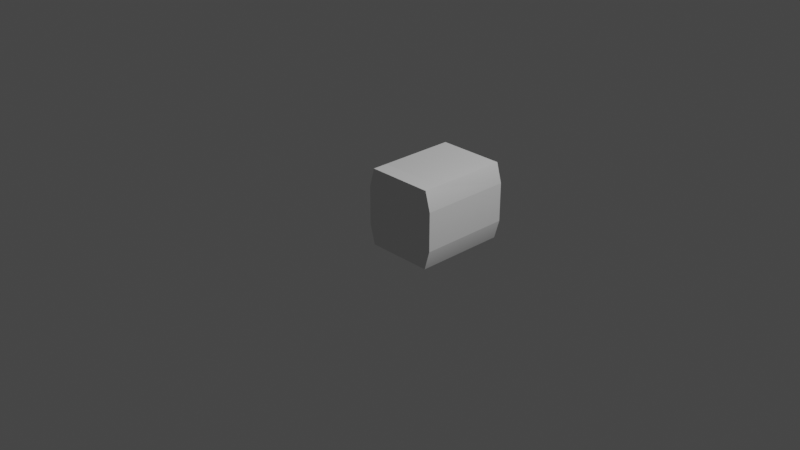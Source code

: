 # Source: lockoutChamberIVA.blend  (saved by Blender 3.1.7; exported with 4.5.12 LTS)
import bpy
from mathutils import Matrix  # noqa: F401  (used for matrix-valued properties, if any)

bpy.ops.wm.read_factory_settings(use_empty=True)
scene = bpy.context.scene
scene.name = 'Scene'

# ---- collections
col_collection = bpy.data.collections.new('Collection'); scene.collection.children.link(col_collection)

# ---- world
world_world = bpy.data.worlds.new('World'); scene.world = world_world
world_world.use_nodes = True; world_world.node_tree.nodes.clear()
_N = world_world.node_tree.nodes; _L = world_world.node_tree.links
n0 = _N.new('ShaderNodeOutputWorld'); n0.name = 'World Output'; n0.location = (300, 300)
n1 = _N.new('ShaderNodeBackground'); n1.name = 'Background'; n1.location = (10, 300)
n1.inputs[0].default_value = (0.05088, 0.05088, 0.05088, 1.0)
_L.new(n1.outputs[0], n0.inputs[0])
n0.is_active_output = True
world_world.color = (0.05088, 0.05088, 0.05088)
world_world.use_sun_shadow = False
world_world.sun_shadow_jitter_overblur = 0.0

# ---- cameras
cam_camera = bpy.data.cameras.new('Camera')
cam_camera.clip_end = 100.0
cam_camera.ortho_scale = 7.314

# ---- lights
light_light = bpy.data.lights.new('Light', 'POINT')
light_light.transmission_factor = 0.0
light_light.energy = 1000.0
light_light.shadow_soft_size = 0.1
light_light.shadow_maximum_resolution = 0.006
light_light.use_absolute_resolution = True

# ---- meshes
me_endcapshort_001 = bpy.data.meshes.new('endcapShort.001')
me_endcapshort_001.from_pydata([(-0.3751, -0.4, -0.4351), (-0.1712, 0.636, -0.3883), (0.1715, 0.636, -0.3883), (0.1714, 0.636, 0.3884), (0.3751, -0.4, 0.4351), (0.3949, 0.636, 0.1553), (0.4367, -0.4, 0.2176), (0.3949, 0.636, -0.1553), (0.4368, -0.4, -0.2176), (0.3751, -0.4, -0.4351), (-0.1714, 0.636, 0.3884), (-0.3948, 0.636, 0.1554), (-0.3948, 0.636, -0.1552), (-0.4368, -0.4, 0.2176), (-0.4368, -0.4, -0.2176), (-0.3751, -0.4, 0.4351), (-0.3751, 0.4676, -0.4351), (0.3751, 0.4676, -0.4351), (-0.3751, 0.4676, 0.4351), (0.3751, 0.4676, 0.4351), (-0.3751, 0.636, -0.4351), (0.3751, 0.636, -0.4351), (-0.4367, 0.636, 0.2176), (-0.4367, 0.636, -0.2176), (-0.3751, 0.636, 0.4351), (0.4368, 0.636, 0.2176), (0.4368, 0.636, -0.2176), (0.3751, 0.636, 0.4351)], [], [(0, 14, 13, 15, 4, 6, 8, 9), (15, 13, 22, 24, 18), (9, 8, 26, 21, 17), (16, 17, 21, 20), (8, 6, 25, 26), (13, 14, 23, 22), (14, 0, 16, 20, 23), (6, 4, 19, 27, 25), (27, 19, 18, 24), (2, 1, 20, 21), (12, 11, 22, 23), (11, 10, 24, 22), (1, 12, 23, 20), (5, 7, 26, 25), (10, 3, 27, 24), (3, 5, 25, 27), (7, 2, 21, 26), (0, 9, 17, 16), (15, 18, 19, 4), (1, 2, 7, 5, 3, 10, 11, 12)])
_uv = me_endcapshort_001.uv_layers.new(name='UVMap')
_uv.uv.foreach_set('vector', [0.6873, 0.3285, 0.3681, 0.164, 0.3681, 0.2842, 0.8134, 0.3285, 0.3681, 0.3043, 0.3681, 0.164, 0.3681, 0.04385, 0.8135, 0.3285, 0.3681, 0.3043, 0.3681, 0.2842, 0.4312, 0.2842, 0.4312, 0.3043, 0.3996, 0.3043, 0.3681, 0.02382, 0.3681, 0.04385, 0.4312, 0.04385, 0.4312, 0.02382, 0.3996, 0.02382, 0.7281, 0.5023, 0.8135, 0.5023, 0.8135, 0.676, 0.7689, 0.676, 0.3681, 0.08392, 0.3681, 0.164, 0.4312, 0.164, 0.4312, 0.08392, 0.3681, 0.2442, 0.3681, 0.164, 0.4312, 0.164, 0.4312, 0.2442, 0.3681, 0.04385, 0.3681, 0.02382, 0.3996, 0.02382, 0.4312, 0.02382, 0.4312, 0.04385, 0.3681, 0.2842, 0.3681, 0.3043, 0.3996, 0.3043, 0.4312, 0.3043, 0.4312, 0.2842, 0.7689, 0.676, 0.7281, 0.5023, 0.8135, 0.5023, 0.8135, 0.676, 0.4343, 0.04325, 0.4337, 0.03737, 0.4312, 0.02382, 0.4312, 0.02382, 0.4352, 0.06508, 0.4388, 0.2453, 0.4312, 0.2442, 0.4312, 0.04385, 0.4388, 0.2453, 0.4463, 0.3049, 0.4312, 0.3043, 0.4312, 0.2442, 0.4337, 0.03737, 0.4352, 0.06508, 0.4312, 0.04385, 0.4312, 0.02382, 0.4817, 0.323, 0.4369, 0.09751, 0.4312, 0.08392, 0.4312, 0.2842, 0.4463, 0.3049, 0.695, 0.5839, 0.7689, 0.676, 0.4312, 0.3043, 0.695, 0.5839, 0.4817, 0.323, 0.4312, 0.2842, 0.7689, 0.676, 0.4369, 0.09751, 0.4343, 0.04325, 0.4312, 0.02382, 0.4312, 0.08392, 0.3681, 0.02382, 0.3681, 0.02382, 0.8135, 0.5023, 0.3996, 0.02382, 0.8134, 0.3285, 0.8135, 0.5023, 0.3996, 0.3043, 0.3681, 0.3043, 0.4337, 0.03737, 0.4343, 0.04325, 0.4369, 0.09751, 0.4817, 0.323, 0.695, 0.5839, 0.4463, 0.3049, 0.4388, 0.2453, 0.4352, 0.06508])
_uv.active_render = True
_uv = me_endcapshort_001.uv_layers.new(name='UVMap2')
_uv.uv.foreach_set('vector', [0.003906, 0.4594, 0.7462, 0.1629, 0.7462, 0.2795, 0.3731, 0.597, 0.003906, 0.3001, 0.003907, 0.1629, 0.003907, 0.04622, 0.003906, 0.5931, 0.7462, 0.3001, 0.7462, 0.2795, 0.6874, 0.2795, 0.6874, 0.3001, 0.7168, 0.3001, 0.003907, 0.02571, 0.003907, 0.04622, 0.06275, 0.04622, 0.06275, 0.02571, 0.03333, 0.02571, 0.1885, 0.5027, 0.1885, 0.5931, 0.3731, 0.5931, 0.3731, 0.5459, 0.003907, 0.08535, 0.003907, 0.1629, 0.06275, 0.1629, 0.06275, 0.08535, 0.7462, 0.2404, 0.7462, 0.1629, 0.6874, 0.1629, 0.6874, 0.2404, 0.7462, 0.04622, 0.7462, 0.02571, 0.7168, 0.02571, 0.6874, 0.02571, 0.6874, 0.04622, 0.003906, 0.2795, 0.003906, 0.3001, 0.03333, 0.3001, 0.06275, 0.3001, 0.06275, 0.2795, 0.003906, 0.6443, 0.1885, 0.6875, 0.1885, 0.597, 0.003906, 0.597, 0.103, 0.04465, 0.6462, 0.03894, 0.6874, 0.02571, 0.06275, 0.02571, 0.6539, 0.06647, 0.6532, 0.2413, 0.6874, 0.2404, 0.6874, 0.04622, 0.6532, 0.2413, 0.644, 0.2996, 0.6874, 0.3001, 0.6874, 0.2404, 0.6462, 0.03894, 0.6539, 0.06647, 0.6874, 0.04622, 0.6874, 0.02571, 0.08676, 0.3149, 0.09457, 0.09804, 0.06275, 0.08535, 0.06275, 0.2795, 0.644, 0.2996, 0.05753, 0.5583, 0.003906, 0.6443, 0.6874, 0.3001, 0.05753, 0.5583, 0.08676, 0.3149, 0.06275, 0.2795, 0.003906, 0.6443, 0.09457, 0.09804, 0.103, 0.04465, 0.06275, 0.02571, 0.06275, 0.08535, 0.7462, 0.02571, 0.003907, 0.02571, 0.1885, 0.5931, 0.7168, 0.02571, 0.3731, 0.597, 0.1885, 0.597, 0.03333, 0.3001, 0.003906, 0.3001, 0.6462, 0.03894, 0.103, 0.04465, 0.09457, 0.09804, 0.08676, 0.3149, 0.05753, 0.5583, 0.644, 0.2996, 0.6532, 0.2413, 0.6539, 0.06647])
me_endcapshort_001.use_remesh_fix_poles = True
me_endcapshort_001.use_remesh_preserve_attributes = False
me_endcapshort_001.update()
me_endcapshort_001.normals_split_custom_set([tuple(v) for v in zip(*[iter([-1.587e-06, 1.0, -4.811e-06, -1.587e-06, 1.0, -4.811e-06, 2.874e-06, 0.9951, -0.09927, -1.587e-06, 1.0, -4.811e-06, -0.0707, 0.9975, -2.827e-06, -1.587e-06, 1.0, -4.811e-06, 1.303e-05, 0.9951, 0.09926, -1.587e-06, 1.0, -4.811e-06, 0.9405, -1.001e-05, -0.3398, 0.9843, 0.009449, -0.1761, 0.9845, -1.014e-05, -0.1757, 0.9406, -0.006743, -0.3395, 0.9561, 0.06936, -0.2847, -0.9405, 7.186e-06, 0.3399, -0.9814, -0.04577, 0.1864, -0.9845, 2.042e-06, 0.1756, -0.9426, 0.03259, 0.3322, -0.9658, 0.06718, 0.2505, 7.079e-07, 1.611e-05, 1.0, 7.079e-07, 1.611e-05, 1.0, 7.079e-07, 1.611e-05, 1.0, 7.079e-07, 1.611e-05, 1.0, -0.9977, -8.841e-08, 0.06745, -1.0, -3.306e-08, -7.534e-07, -1.0, -3.306e-08, -7.534e-07, -0.9977, 0.01681, 0.06532, 0.9977, -9.316e-06, -0.06744, 1.0, -9.388e-06, 1.747e-06, 1.0, -9.388e-06, 1.747e-06, 0.9977, -0.02998, -0.06042, 0.9844, -8.154e-06, 0.1757, 0.9406, 0.00674, 0.3396, 0.9561, -0.06942, 0.2848, 0.9405, -2.289e-07, 0.3399, 0.9843, -0.009487, 0.1761, -0.9845, -1.604e-07, -0.1757, -0.9426, -0.03259, -0.3322, -0.9658, -0.06712, -0.2505, -0.9405, -7.654e-08, -0.3399, -0.9814, 0.04577, -0.1864, 6.489e-07, -6.461e-06, -1.0, 6.489e-07, -6.461e-06, -1.0, 6.489e-07, -6.461e-06, -1.0, 6.489e-07, -6.461e-06, -1.0, 0.06894, -0.9975, -0.01579, -0.06891, -0.9975, -0.01574, 0.0707, -0.9975, 7.287e-05, -0.07075, -0.9975, 7.711e-05, -0.05543, -0.9951, -0.08235, -3.6e-05, -0.9977, -0.06744, 0.0377, -0.9977, -0.0559, -2.675e-05, -0.9951, 0.09926, -0.03773, -0.9977, 0.0559, -0.04889, -0.9975, -0.051, 0.06886, -0.9975, -0.0158, 0.01838, -0.9977, 0.06489, -0.04894, -0.9975, 0.05106, 0.06869, -0.9951, -0.07162, 0.05539, -0.9951, 0.08239, 0.0689, -0.9975, 0.01584, 0.05541, -0.9951, 0.08238, 3.307e-05, -0.9977, 0.06745, -0.03762, -0.9977, 0.05596, 4.962e-05, -0.9951, -0.09926, -0.06886, -0.9975, 0.01579, 3.272e-07, -1.0, 0.0, 3.272e-07, -1.0, 0.0, 0.07065, -0.9975, -3.038e-06, -6.437e-08, -1.0, -1.366e-06, -0.06871, -0.9951, 0.07164, -0.05538, -0.9951, -0.08238, -6.437e-08, -1.0, -1.366e-06, 0.03767, -0.9977, -0.05593, 0.04898, -0.9975, 0.05109, -0.06893, -0.9975, 0.0159, -0.01837, -0.9977, -0.06486, 0.006734, 0.07038, 0.9975, -6.761e-06, 0.07075, 0.9975, -7.258e-06, 3.057e-06, 1.0, 0.07037, -0.006737, 0.9975, 3.205e-07, -1.185e-06, -1.0, 3.205e-07, -1.185e-06, -1.0, -0.06274, 0.03259, -0.9975, 3.509e-07, 0.0707, -0.9975, 0.0707, -0.9975, 2.014e-05, -0.07075, -0.9975, 7.845e-06, -0.04668, -0.9977, -0.04867, 5.778e-06, -0.9951, -0.09925, 2.01e-07, -1.0, 9.977e-06, 0.07065, -0.9975, 8.948e-06, 0.04668, -0.9977, 0.0487, 2.834e-05, -0.9951, 0.09927])] * 3)])

# ---- objects
ob_light = bpy.data.objects.new('Light', light_light)
ob_camera = bpy.data.objects.new('Camera', cam_camera)
ob_shellcollider = bpy.data.objects.new('shellCollider', me_endcapshort_001)
ob_freeiva = bpy.data.objects.new('FreeIva', None)

# ---- transforms, parenting, visibility, modifiers, constraints
ob_light.location = (4.076, 1.005, 5.904)
ob_light.rotation_euler = (0.6503, 0.05522, 1.866)
ob_light.lock_rotations_4d = False
ob_light.empty_display_type = 'ARROWS'
ob_light.color = (0.0, 0.0, 0.0, 0.0)
ob_light.lineart.crease_threshold = 0.0
ob_camera.location = (7.359, -6.926, 4.958)
ob_camera.rotation_euler = (1.109, 0.0, 0.8149)
ob_camera.lock_rotations_4d = False
ob_camera.empty_display_type = 'ARROWS'
ob_camera.color = (0.0, 0.0, 0.0, 0.0)
ob_camera.display_type = 'WIRE'
ob_camera.lineart.crease_threshold = 0.0
ob_shellcollider.parent = ob_freeiva
ob_shellcollider.location = (-1.181e-06, 0.636, 0.0)
ob_shellcollider.rotation_mode = 'QUATERNION'
ob_shellcollider.rotation_quaternion = (1.192e-08, -5.213e-16, 4.371e-08, -1.0)
ob_freeiva.location = (0.0, 0.0, 0.0)

# ---- collection membership
col_collection.objects.link(ob_light)
col_collection.objects.link(ob_camera)
col_collection.objects.link(ob_shellcollider)
col_collection.objects.link(ob_freeiva)

# ---- scene / render settings (as saved in the file)
scene.camera = ob_camera
scene.frame_start = 1; scene.frame_end = 250; scene.frame_set(0)
scene.render.engine = 'BLENDER_EEVEE_NEXT'
scene.cycles.sampling_pattern = 'TABULATED_SOBOL'
scene.cycles.use_light_tree = False
scene.view_settings.view_transform = 'Filmic'
bpy.context.view_layer.update()
